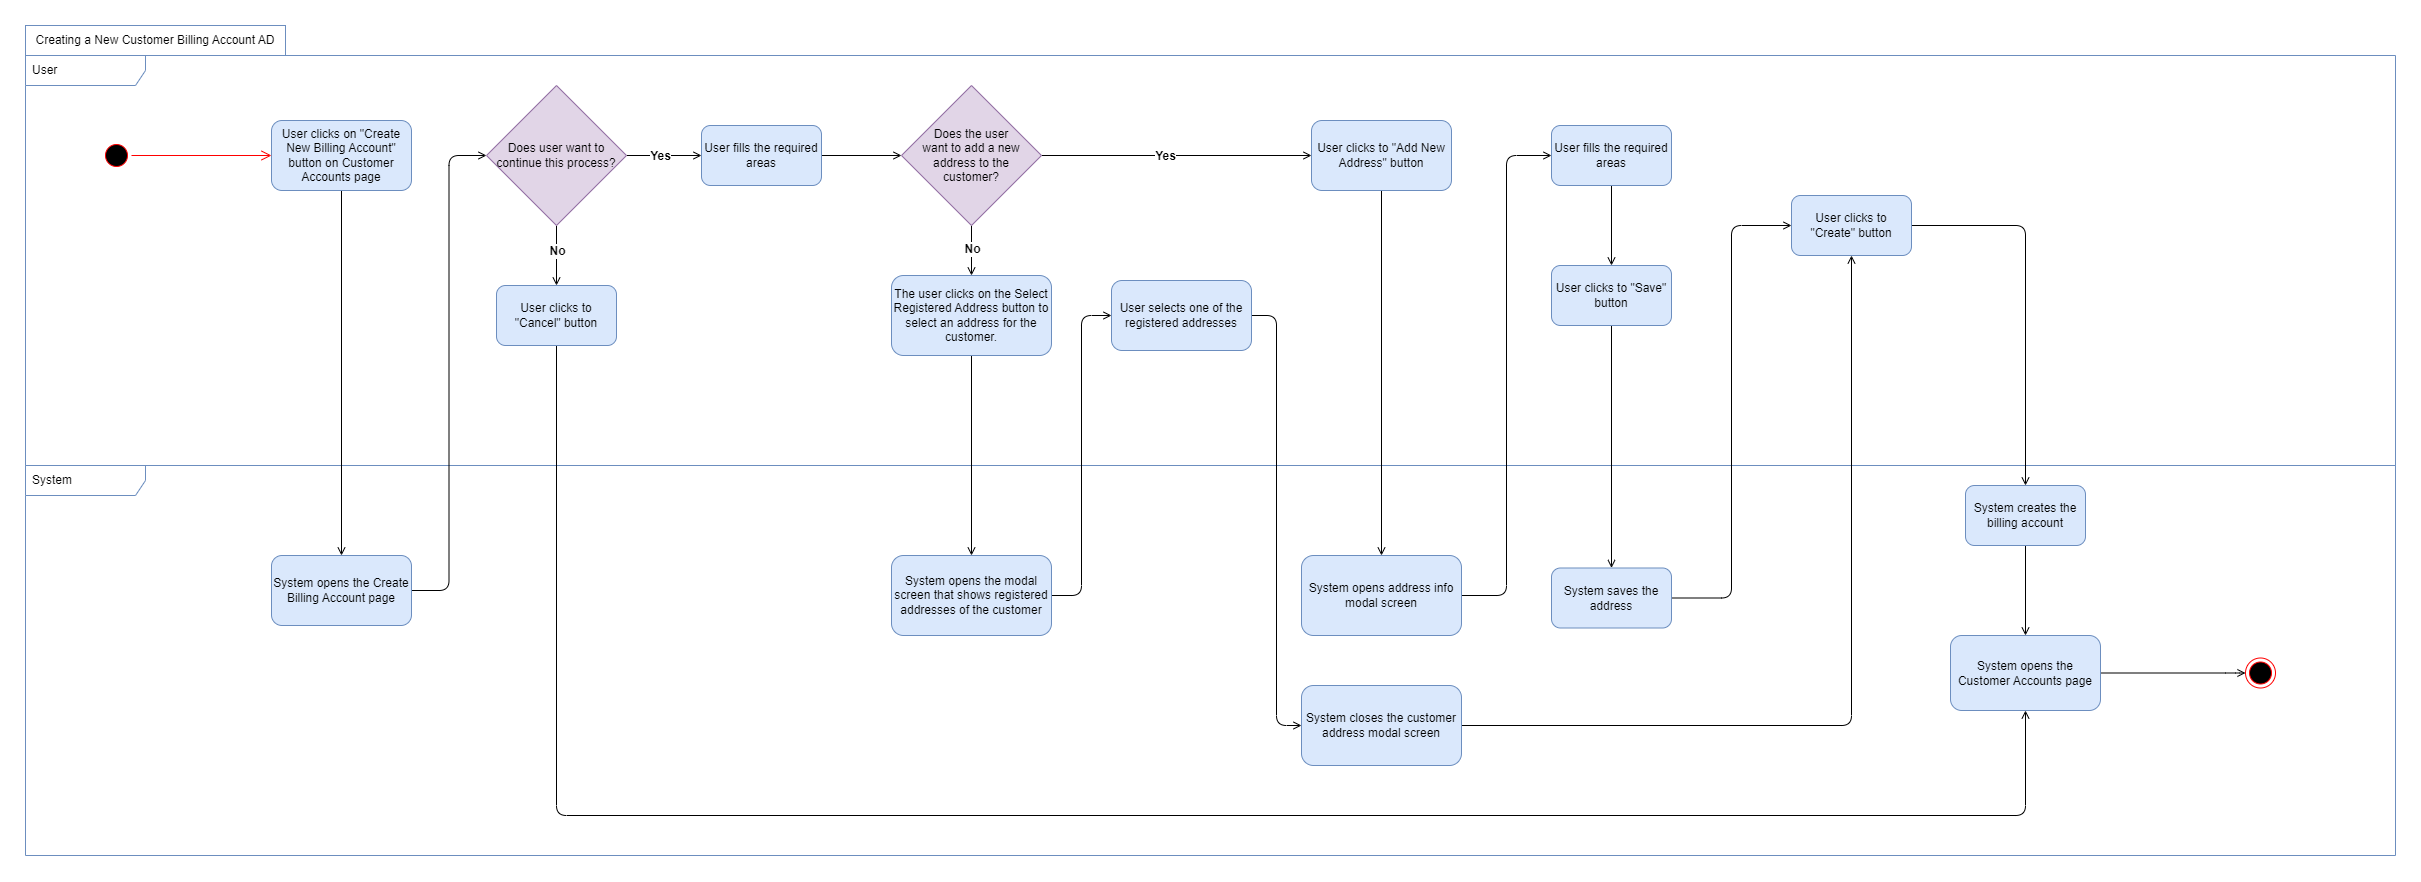

The diagram above was exported from draw.io. Its source (the exported page's mxGraphModel, read from the mxfile embedded in the PNG):
<mxGraphModel dx="2390" dy="2278" grid="1" gridSize="10" guides="1" tooltips="1" connect="1" arrows="1" fold="1" page="1" pageScale="1" pageWidth="850" pageHeight="1100" math="0" shadow="0">
  <root>
    <mxCell id="0" />
    <mxCell id="1" parent="0" />
    <mxCell id="2" value="System" style="shape=umlFrame;whiteSpace=wrap;html=1;width=120;height=30;boundedLbl=1;verticalAlign=middle;align=left;spacingLeft=5;fillColor=none;strokeColor=#6c8ebf;" vertex="1" parent="1">
      <mxGeometry x="14" y="6740" width="2370" height="390" as="geometry" />
    </mxCell>
    <mxCell id="3" value="Creating a New Customer Billing Account AD" style="rounded=0;whiteSpace=wrap;html=1;fillColor=none;strokeColor=#6c8ebf;" vertex="1" parent="1">
      <mxGeometry x="14" y="6300" width="260" height="30" as="geometry" />
    </mxCell>
    <mxCell id="4" value="User" style="shape=umlFrame;whiteSpace=wrap;html=1;width=120;height=30;boundedLbl=1;verticalAlign=middle;align=left;spacingLeft=5;fillColor=none;strokeColor=#6c8ebf;" vertex="1" parent="1">
      <mxGeometry x="14" y="6330" width="2370" height="410" as="geometry" />
    </mxCell>
    <mxCell id="5" value="" style="edgeStyle=orthogonalEdgeStyle;rounded=1;orthogonalLoop=1;jettySize=auto;html=1;endArrow=open;endFill=0;entryX=0.5;entryY=0;entryDx=0;entryDy=0;" edge="1" source="6" target="47" parent="1">
      <mxGeometry relative="1" as="geometry">
        <mxPoint x="330" y="6700" as="targetPoint" />
      </mxGeometry>
    </mxCell>
    <mxCell id="6" value="User clicks on &quot;Create New Billing Account&quot; button on Customer Accounts page" style="rounded=1;whiteSpace=wrap;html=1;fillStyle=auto;fillColor=#dae8fc;strokeColor=#6c8ebf;" vertex="1" parent="1">
      <mxGeometry x="260" y="6395" width="140" height="70" as="geometry" />
    </mxCell>
    <mxCell id="7" style="edgeStyle=orthogonalEdgeStyle;rounded=1;orthogonalLoop=1;jettySize=auto;html=1;exitX=1;exitY=0.5;exitDx=0;exitDy=0;entryX=0;entryY=0.5;entryDx=0;entryDy=0;fontSize=12;endArrow=open;endFill=0;" edge="1" source="8" target="31" parent="1">
      <mxGeometry relative="1" as="geometry" />
    </mxCell>
    <mxCell id="8" value="User fills the required areas" style="whiteSpace=wrap;html=1;fillColor=#dae8fc;rounded=1;fillStyle=auto;strokeColor=#6c8ebf;" vertex="1" parent="1">
      <mxGeometry x="690" y="6400" width="120" height="60" as="geometry" />
    </mxCell>
    <mxCell id="9" value="" style="ellipse;html=1;shape=startState;fillColor=#000000;strokeColor=#ff0000;" vertex="1" parent="1">
      <mxGeometry x="90" y="6415" width="30" height="30" as="geometry" />
    </mxCell>
    <mxCell id="10" value="" style="edgeStyle=orthogonalEdgeStyle;html=1;verticalAlign=bottom;endArrow=open;endSize=8;strokeColor=#ff0000;rounded=0;entryX=0;entryY=0.5;entryDx=0;entryDy=0;" edge="1" source="9" target="6" parent="1">
      <mxGeometry relative="1" as="geometry">
        <mxPoint x="125" y="6620" as="targetPoint" />
      </mxGeometry>
    </mxCell>
    <mxCell id="11" style="edgeStyle=orthogonalEdgeStyle;rounded=1;orthogonalLoop=1;jettySize=auto;html=1;exitX=0.5;exitY=1;exitDx=0;exitDy=0;entryX=0.5;entryY=0;entryDx=0;entryDy=0;fontSize=12;endArrow=open;endFill=0;" edge="1" source="15" target="18" parent="1">
      <mxGeometry relative="1" as="geometry" />
    </mxCell>
    <mxCell id="12" value="No" style="edgeLabel;html=1;align=center;verticalAlign=middle;resizable=0;points=[];fontSize=12;fontStyle=1" vertex="1" connectable="0" parent="11">
      <mxGeometry x="-0.1731" relative="1" as="geometry">
        <mxPoint as="offset" />
      </mxGeometry>
    </mxCell>
    <mxCell id="13" style="edgeStyle=orthogonalEdgeStyle;rounded=1;orthogonalLoop=1;jettySize=auto;html=1;exitX=1;exitY=0.5;exitDx=0;exitDy=0;fontSize=12;endArrow=open;endFill=0;" edge="1" source="15" target="8" parent="1">
      <mxGeometry relative="1" as="geometry" />
    </mxCell>
    <mxCell id="14" value="Yes" style="edgeLabel;html=1;align=center;verticalAlign=middle;resizable=0;points=[];fontSize=12;fontStyle=1" vertex="1" connectable="0" parent="13">
      <mxGeometry x="-0.111" relative="1" as="geometry">
        <mxPoint as="offset" />
      </mxGeometry>
    </mxCell>
    <mxCell id="15" value="Does user want to continue this process?" style="rhombus;whiteSpace=wrap;html=1;fillColor=#e1d5e7;rounded=0;fillStyle=auto;strokeColor=#9673a6;" vertex="1" parent="1">
      <mxGeometry x="475" y="6360" width="140" height="140" as="geometry" />
    </mxCell>
    <mxCell id="16" value="" style="ellipse;html=1;shape=endState;fillColor=#000000;strokeColor=#ff0000;" vertex="1" parent="1">
      <mxGeometry x="2234" y="6932.5" width="30" height="30" as="geometry" />
    </mxCell>
    <mxCell id="17" style="edgeStyle=orthogonalEdgeStyle;rounded=1;orthogonalLoop=1;jettySize=auto;html=1;entryX=0.5;entryY=1;entryDx=0;entryDy=0;fontSize=12;endArrow=open;endFill=0;" edge="1" source="18" target="49" parent="1">
      <mxGeometry relative="1" as="geometry">
        <Array as="points">
          <mxPoint x="545" y="7090" />
          <mxPoint x="2014" y="7090" />
        </Array>
      </mxGeometry>
    </mxCell>
    <mxCell id="18" value="User clicks to &quot;Cancel&quot; button" style="whiteSpace=wrap;html=1;fillColor=#dae8fc;rounded=1;fillStyle=auto;strokeColor=#6c8ebf;" vertex="1" parent="1">
      <mxGeometry x="485" y="6560" width="120" height="60" as="geometry" />
    </mxCell>
    <mxCell id="19" style="edgeStyle=orthogonalEdgeStyle;rounded=1;orthogonalLoop=1;jettySize=auto;html=1;exitX=0.5;exitY=1;exitDx=0;exitDy=0;fontSize=12;endArrow=open;endFill=0;entryX=0.5;entryY=0;entryDx=0;entryDy=0;" edge="1" source="20" target="22" parent="1">
      <mxGeometry relative="1" as="geometry">
        <mxPoint x="969.9090909090901" y="6680" as="targetPoint" />
      </mxGeometry>
    </mxCell>
    <mxCell id="20" value="The user clicks on the Select Registered Address button to select an address for the customer." style="whiteSpace=wrap;html=1;fillColor=#dae8fc;rounded=1;fillStyle=auto;strokeColor=#6c8ebf;" vertex="1" parent="1">
      <mxGeometry x="880" y="6550" width="160" height="80" as="geometry" />
    </mxCell>
    <mxCell id="21" style="edgeStyle=orthogonalEdgeStyle;rounded=1;orthogonalLoop=1;jettySize=auto;html=1;exitX=1;exitY=0.5;exitDx=0;exitDy=0;entryX=0;entryY=0.5;entryDx=0;entryDy=0;endArrow=open;endFill=0;" edge="1" source="22" target="24" parent="1">
      <mxGeometry relative="1" as="geometry" />
    </mxCell>
    <mxCell id="22" value="System opens the modal screen that shows registered addresses of the customer" style="whiteSpace=wrap;html=1;fillColor=#dae8fc;rounded=1;fillStyle=auto;strokeColor=#6c8ebf;" vertex="1" parent="1">
      <mxGeometry x="880" y="6830" width="160" height="80" as="geometry" />
    </mxCell>
    <mxCell id="23" style="edgeStyle=orthogonalEdgeStyle;rounded=1;orthogonalLoop=1;jettySize=auto;html=1;exitX=1;exitY=0.5;exitDx=0;exitDy=0;entryX=0;entryY=0.5;entryDx=0;entryDy=0;endArrow=open;endFill=0;" edge="1" source="24" target="26" parent="1">
      <mxGeometry relative="1" as="geometry" />
    </mxCell>
    <mxCell id="24" value="User selects one of the registered addresses" style="whiteSpace=wrap;html=1;fillColor=#dae8fc;rounded=1;fillStyle=auto;strokeColor=#6c8ebf;" vertex="1" parent="1">
      <mxGeometry x="1100" y="6555" width="140" height="70" as="geometry" />
    </mxCell>
    <mxCell id="25" style="edgeStyle=orthogonalEdgeStyle;rounded=1;orthogonalLoop=1;jettySize=auto;html=1;exitX=1;exitY=0.5;exitDx=0;exitDy=0;entryX=0.5;entryY=1;entryDx=0;entryDy=0;endArrow=open;endFill=0;" edge="1" source="26" target="43" parent="1">
      <mxGeometry relative="1" as="geometry" />
    </mxCell>
    <mxCell id="26" value="System closes the customer address modal screen" style="whiteSpace=wrap;html=1;fillColor=#dae8fc;rounded=1;fillStyle=auto;strokeColor=#6c8ebf;" vertex="1" parent="1">
      <mxGeometry x="1290" y="6960" width="160" height="80" as="geometry" />
    </mxCell>
    <mxCell id="27" style="edgeStyle=orthogonalEdgeStyle;rounded=1;orthogonalLoop=1;jettySize=auto;html=1;exitX=0.5;exitY=1;exitDx=0;exitDy=0;entryX=0.5;entryY=0;entryDx=0;entryDy=0;fontSize=12;endArrow=open;endFill=0;" edge="1" source="31" target="20" parent="1">
      <mxGeometry relative="1" as="geometry" />
    </mxCell>
    <mxCell id="28" value="No" style="edgeLabel;html=1;align=center;verticalAlign=middle;resizable=0;points=[];fontSize=12;fontStyle=1" vertex="1" connectable="0" parent="27">
      <mxGeometry x="-0.0585" relative="1" as="geometry">
        <mxPoint as="offset" />
      </mxGeometry>
    </mxCell>
    <mxCell id="29" style="edgeStyle=orthogonalEdgeStyle;rounded=1;orthogonalLoop=1;jettySize=auto;html=1;exitX=1;exitY=0.5;exitDx=0;exitDy=0;entryX=0;entryY=0.5;entryDx=0;entryDy=0;fontSize=12;endArrow=open;endFill=0;" edge="1" source="31" target="33" parent="1">
      <mxGeometry relative="1" as="geometry" />
    </mxCell>
    <mxCell id="30" value="Yes" style="edgeLabel;html=1;align=center;verticalAlign=middle;resizable=0;points=[];fontSize=12;fontStyle=1" vertex="1" connectable="0" parent="29">
      <mxGeometry x="-0.0826" relative="1" as="geometry">
        <mxPoint as="offset" />
      </mxGeometry>
    </mxCell>
    <mxCell id="31" value="Does the user &lt;br&gt;want to add a new address to the &lt;br&gt;customer?" style="rhombus;whiteSpace=wrap;html=1;fillColor=#e1d5e7;rounded=0;fillStyle=auto;strokeColor=#9673a6;" vertex="1" parent="1">
      <mxGeometry x="890" y="6360" width="140" height="140" as="geometry" />
    </mxCell>
    <mxCell id="32" style="edgeStyle=orthogonalEdgeStyle;rounded=1;orthogonalLoop=1;jettySize=auto;html=1;exitX=0.5;exitY=1;exitDx=0;exitDy=0;fontSize=12;endArrow=open;endFill=0;entryX=0.5;entryY=0;entryDx=0;entryDy=0;" edge="1" source="33" target="35" parent="1">
      <mxGeometry relative="1" as="geometry">
        <mxPoint x="1210.1999999999998" y="6810" as="targetPoint" />
      </mxGeometry>
    </mxCell>
    <mxCell id="33" value="User clicks to &quot;Add New Address&quot; button" style="whiteSpace=wrap;html=1;fillColor=#dae8fc;rounded=1;fillStyle=auto;strokeColor=#6c8ebf;" vertex="1" parent="1">
      <mxGeometry x="1300" y="6395" width="140" height="70" as="geometry" />
    </mxCell>
    <mxCell id="34" style="edgeStyle=orthogonalEdgeStyle;rounded=1;orthogonalLoop=1;jettySize=auto;html=1;exitX=1;exitY=0.5;exitDx=0;exitDy=0;entryX=0;entryY=0.5;entryDx=0;entryDy=0;fontSize=12;endArrow=open;endFill=0;" edge="1" source="35" target="37" parent="1">
      <mxGeometry relative="1" as="geometry" />
    </mxCell>
    <mxCell id="35" value="System opens address info modal screen" style="whiteSpace=wrap;html=1;fillColor=#dae8fc;rounded=1;fillStyle=auto;strokeColor=#6c8ebf;" vertex="1" parent="1">
      <mxGeometry x="1290" y="6830" width="160" height="80" as="geometry" />
    </mxCell>
    <mxCell id="36" style="edgeStyle=orthogonalEdgeStyle;rounded=1;orthogonalLoop=1;jettySize=auto;html=1;exitX=0.5;exitY=1;exitDx=0;exitDy=0;entryX=0.5;entryY=0;entryDx=0;entryDy=0;fontSize=12;endArrow=open;endFill=0;" edge="1" source="37" target="39" parent="1">
      <mxGeometry relative="1" as="geometry" />
    </mxCell>
    <mxCell id="37" value="User fills the required areas" style="whiteSpace=wrap;html=1;fillColor=#dae8fc;rounded=1;fillStyle=auto;strokeColor=#6c8ebf;" vertex="1" parent="1">
      <mxGeometry x="1540" y="6400" width="120" height="60" as="geometry" />
    </mxCell>
    <mxCell id="38" style="edgeStyle=orthogonalEdgeStyle;rounded=1;orthogonalLoop=1;jettySize=auto;html=1;exitX=0.5;exitY=1;exitDx=0;exitDy=0;entryX=0.5;entryY=0;entryDx=0;entryDy=0;fontSize=12;endArrow=open;endFill=0;" edge="1" source="39" target="41" parent="1">
      <mxGeometry relative="1" as="geometry" />
    </mxCell>
    <mxCell id="39" value="User clicks to &quot;Save&quot; button" style="whiteSpace=wrap;html=1;fillColor=#dae8fc;rounded=1;fillStyle=auto;strokeColor=#6c8ebf;" vertex="1" parent="1">
      <mxGeometry x="1540" y="6540" width="120" height="60" as="geometry" />
    </mxCell>
    <mxCell id="40" style="edgeStyle=orthogonalEdgeStyle;rounded=1;orthogonalLoop=1;jettySize=auto;html=1;exitX=1;exitY=0.5;exitDx=0;exitDy=0;entryX=0;entryY=0.5;entryDx=0;entryDy=0;fontSize=12;endArrow=open;endFill=0;" edge="1" source="41" target="43" parent="1">
      <mxGeometry relative="1" as="geometry" />
    </mxCell>
    <mxCell id="41" value="System saves the address" style="whiteSpace=wrap;html=1;fillColor=#dae8fc;rounded=1;fillStyle=auto;strokeColor=#6c8ebf;" vertex="1" parent="1">
      <mxGeometry x="1540" y="6842.5" width="120" height="60" as="geometry" />
    </mxCell>
    <mxCell id="42" style="edgeStyle=orthogonalEdgeStyle;rounded=1;orthogonalLoop=1;jettySize=auto;html=1;exitX=1;exitY=0.5;exitDx=0;exitDy=0;entryX=0.5;entryY=0;entryDx=0;entryDy=0;fontSize=12;endArrow=open;endFill=0;" edge="1" source="43" target="45" parent="1">
      <mxGeometry relative="1" as="geometry" />
    </mxCell>
    <mxCell id="43" value="User clicks to &quot;Create&quot; button" style="whiteSpace=wrap;html=1;fillColor=#dae8fc;rounded=1;fillStyle=auto;strokeColor=#6c8ebf;" vertex="1" parent="1">
      <mxGeometry x="1780" y="6470" width="120" height="60" as="geometry" />
    </mxCell>
    <mxCell id="44" style="edgeStyle=orthogonalEdgeStyle;rounded=1;orthogonalLoop=1;jettySize=auto;html=1;entryX=0.5;entryY=0;entryDx=0;entryDy=0;fontSize=12;endArrow=open;endFill=0;" edge="1" source="45" target="49" parent="1">
      <mxGeometry relative="1" as="geometry" />
    </mxCell>
    <mxCell id="45" value="System creates the billing account" style="whiteSpace=wrap;html=1;fillColor=#dae8fc;rounded=1;fillStyle=auto;strokeColor=#6c8ebf;" vertex="1" parent="1">
      <mxGeometry x="1954" y="6760" width="120" height="60" as="geometry" />
    </mxCell>
    <mxCell id="46" style="edgeStyle=orthogonalEdgeStyle;rounded=1;orthogonalLoop=1;jettySize=auto;html=1;exitX=1;exitY=0.5;exitDx=0;exitDy=0;entryX=0;entryY=0.5;entryDx=0;entryDy=0;fontSize=12;endArrow=open;endFill=0;" edge="1" source="47" target="15" parent="1">
      <mxGeometry relative="1" as="geometry" />
    </mxCell>
    <mxCell id="47" value="System opens the Create Billing Account page" style="whiteSpace=wrap;html=1;fillColor=#dae8fc;rounded=1;fillStyle=auto;strokeColor=#6c8ebf;" vertex="1" parent="1">
      <mxGeometry x="260" y="6830" width="140" height="70" as="geometry" />
    </mxCell>
    <mxCell id="48" style="edgeStyle=orthogonalEdgeStyle;rounded=1;orthogonalLoop=1;jettySize=auto;html=1;entryX=0;entryY=0.5;entryDx=0;entryDy=0;endArrow=open;endFill=0;exitX=1;exitY=0.5;exitDx=0;exitDy=0;" edge="1" source="49" target="16" parent="1">
      <mxGeometry relative="1" as="geometry">
        <Array as="points">
          <mxPoint x="2224" y="6948" />
        </Array>
      </mxGeometry>
    </mxCell>
    <mxCell id="49" value="System opens the Customer Accounts page" style="whiteSpace=wrap;html=1;fillColor=#dae8fc;rounded=1;fillStyle=auto;strokeColor=#6c8ebf;" vertex="1" parent="1">
      <mxGeometry x="1939" y="6910" width="150" height="75" as="geometry" />
    </mxCell>
  </root>
</mxGraphModel>